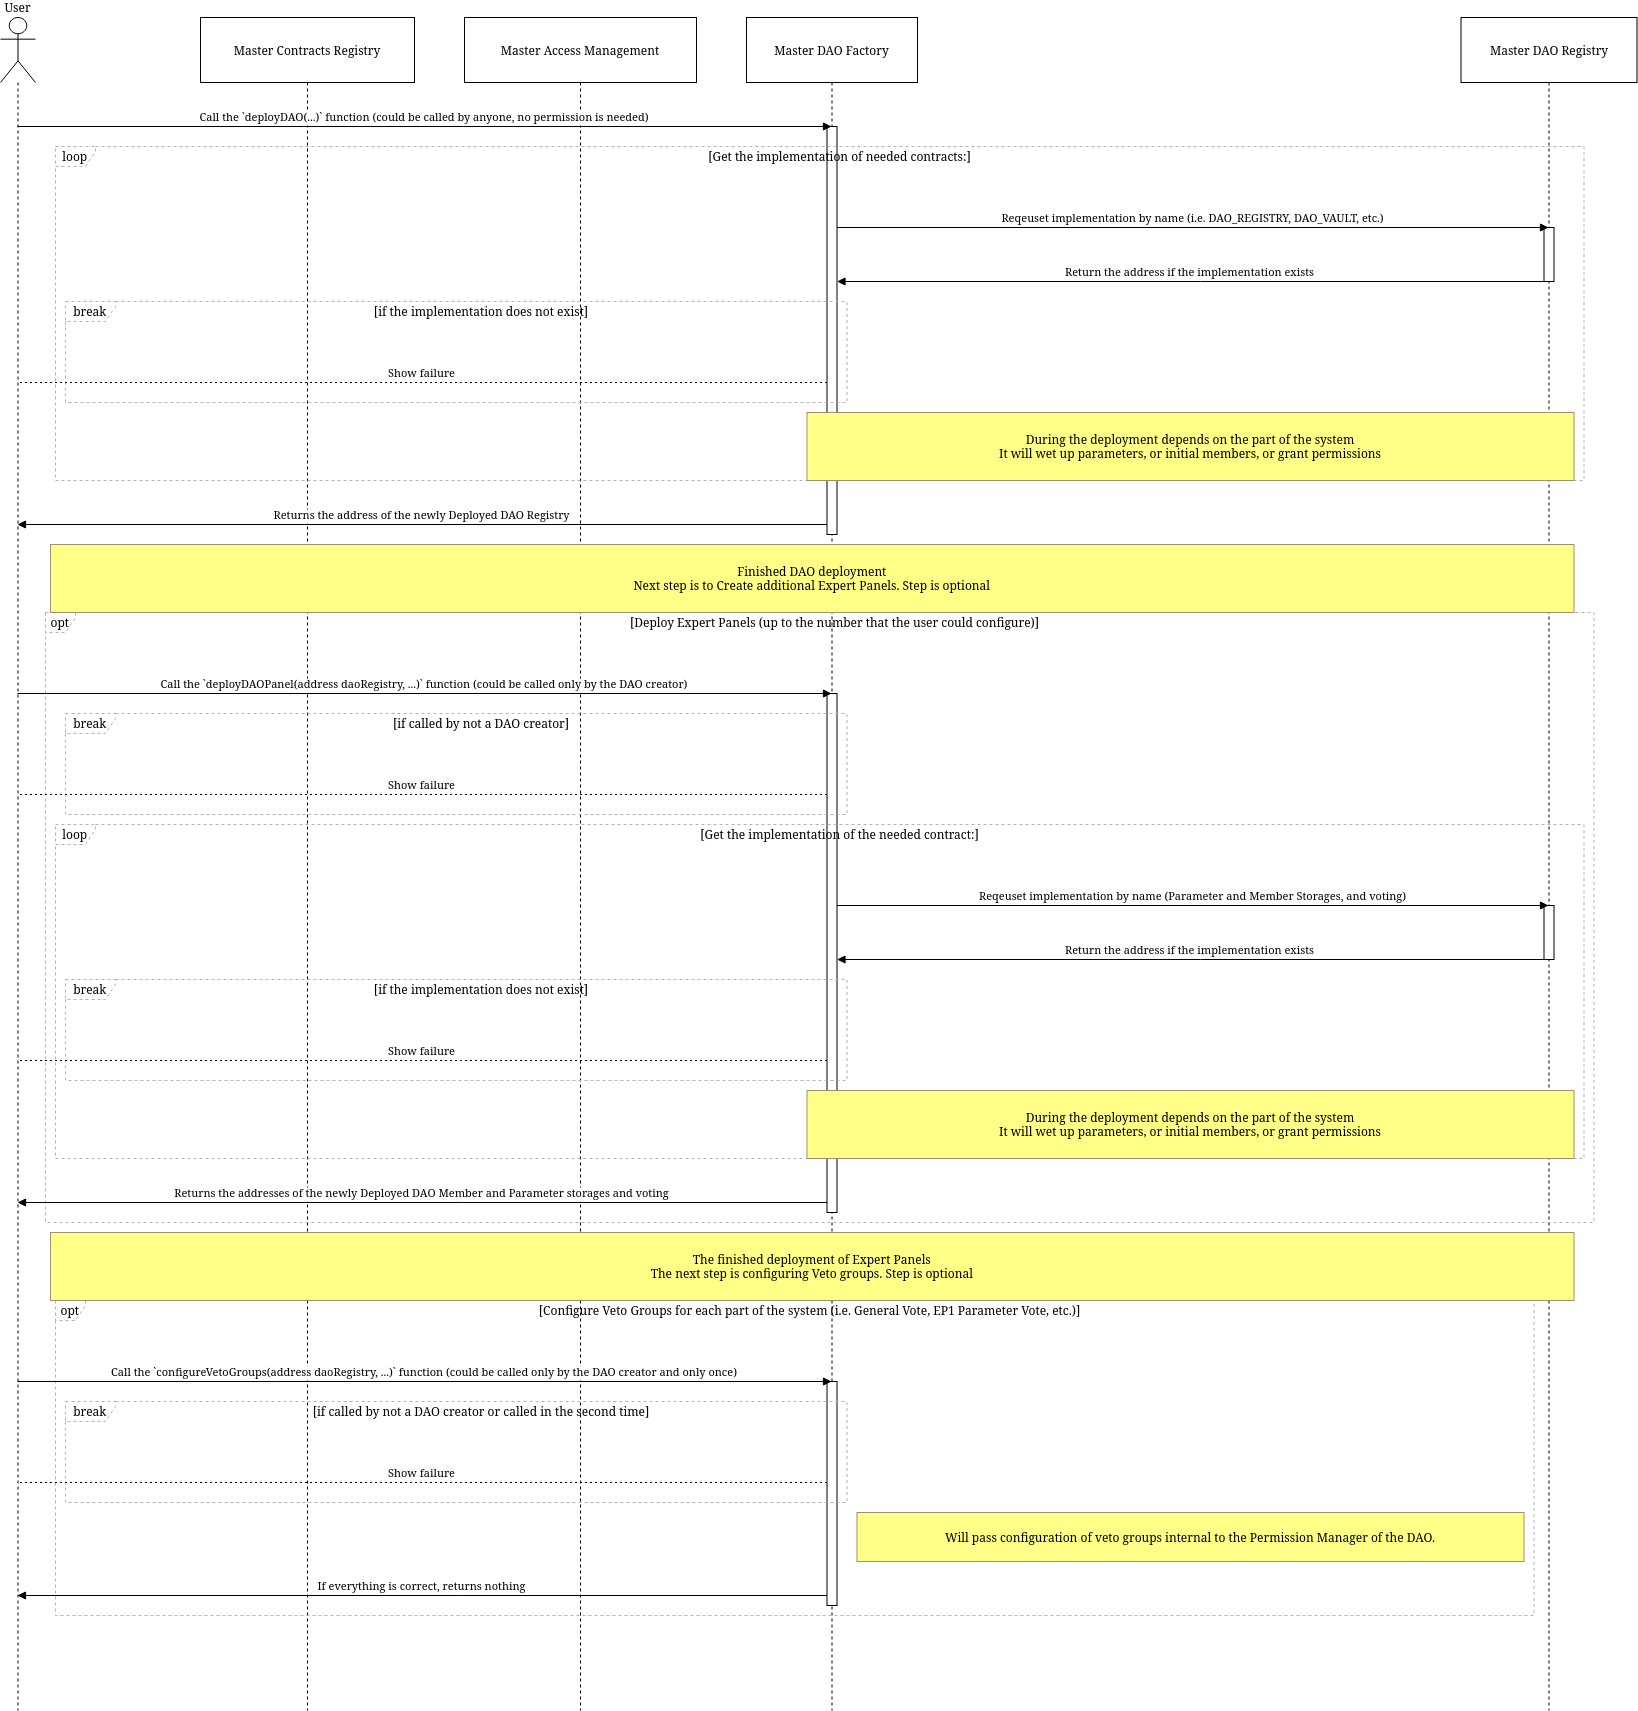

The diagram above was exported from draw.io. Its source (the exported page's mxGraphModel, read from the mxfile embedded in the PNG):
<mxGraphModel dx="1434" dy="753" grid="1" gridSize="10" guides="1" tooltips="1" connect="1" arrows="1" fold="1" page="1" pageScale="1" pageWidth="500" pageHeight="250" math="0" shadow="0">
  <root>
    <mxCell id="0" />
    <mxCell id="1" parent="0" />
    <mxCell id="Rax6L1I3-snyq53mmcTa-1" value="User" style="shape=umlLifeline;perimeter=lifelinePerimeter;whiteSpace=wrap;container=1;dropTarget=0;collapsible=0;recursiveResize=0;outlineConnect=0;portConstraint=eastwest;newEdgeStyle={&quot;edgeStyle&quot;:&quot;elbowEdgeStyle&quot;,&quot;elbow&quot;:&quot;vertical&quot;,&quot;curved&quot;:0,&quot;rounded&quot;:0};participant=umlActor;verticalAlign=bottom;labelPosition=center;verticalLabelPosition=top;align=center;size=65;" parent="1" vertex="1">
      <mxGeometry x="20" y="20" width="35" height="1693" as="geometry" />
    </mxCell>
    <mxCell id="Rax6L1I3-snyq53mmcTa-2" value="Master Contracts Registry" style="shape=umlLifeline;perimeter=lifelinePerimeter;whiteSpace=wrap;container=1;dropTarget=0;collapsible=0;recursiveResize=0;outlineConnect=0;portConstraint=eastwest;newEdgeStyle={&quot;edgeStyle&quot;:&quot;elbowEdgeStyle&quot;,&quot;elbow&quot;:&quot;vertical&quot;,&quot;curved&quot;:0,&quot;rounded&quot;:0};size=65;" parent="1" vertex="1">
      <mxGeometry x="220" y="20" width="214" height="1693" as="geometry" />
    </mxCell>
    <mxCell id="Rax6L1I3-snyq53mmcTa-3" value="Master Access Management" style="shape=umlLifeline;perimeter=lifelinePerimeter;whiteSpace=wrap;container=1;dropTarget=0;collapsible=0;recursiveResize=0;outlineConnect=0;portConstraint=eastwest;newEdgeStyle={&quot;edgeStyle&quot;:&quot;elbowEdgeStyle&quot;,&quot;elbow&quot;:&quot;vertical&quot;,&quot;curved&quot;:0,&quot;rounded&quot;:0};size=65;" parent="1" vertex="1">
      <mxGeometry x="484" y="20" width="232" height="1693" as="geometry" />
    </mxCell>
    <mxCell id="Rax6L1I3-snyq53mmcTa-4" value="Master DAO Factory" style="shape=umlLifeline;perimeter=lifelinePerimeter;whiteSpace=wrap;container=1;dropTarget=0;collapsible=0;recursiveResize=0;outlineConnect=0;portConstraint=eastwest;newEdgeStyle={&quot;edgeStyle&quot;:&quot;elbowEdgeStyle&quot;,&quot;elbow&quot;:&quot;vertical&quot;,&quot;curved&quot;:0,&quot;rounded&quot;:0};size=65;" parent="1" vertex="1">
      <mxGeometry x="766" y="20" width="171" height="1693" as="geometry" />
    </mxCell>
    <mxCell id="Rax6L1I3-snyq53mmcTa-5" value="" style="points=[];perimeter=orthogonalPerimeter;outlineConnect=0;targetShapes=umlLifeline;portConstraint=eastwest;newEdgeStyle={&quot;edgeStyle&quot;:&quot;elbowEdgeStyle&quot;,&quot;elbow&quot;:&quot;vertical&quot;,&quot;curved&quot;:0,&quot;rounded&quot;:0}" parent="Rax6L1I3-snyq53mmcTa-4" vertex="1">
      <mxGeometry x="80.5" y="109" width="10" height="408" as="geometry" />
    </mxCell>
    <mxCell id="Rax6L1I3-snyq53mmcTa-6" value="" style="points=[];perimeter=orthogonalPerimeter;outlineConnect=0;targetShapes=umlLifeline;portConstraint=eastwest;newEdgeStyle={&quot;edgeStyle&quot;:&quot;elbowEdgeStyle&quot;,&quot;elbow&quot;:&quot;vertical&quot;,&quot;curved&quot;:0,&quot;rounded&quot;:0}" parent="Rax6L1I3-snyq53mmcTa-4" vertex="1">
      <mxGeometry x="80.5" y="676" width="10" height="519" as="geometry" />
    </mxCell>
    <mxCell id="Rax6L1I3-snyq53mmcTa-7" value="" style="points=[];perimeter=orthogonalPerimeter;outlineConnect=0;targetShapes=umlLifeline;portConstraint=eastwest;newEdgeStyle={&quot;edgeStyle&quot;:&quot;elbowEdgeStyle&quot;,&quot;elbow&quot;:&quot;vertical&quot;,&quot;curved&quot;:0,&quot;rounded&quot;:0}" parent="Rax6L1I3-snyq53mmcTa-4" vertex="1">
      <mxGeometry x="80.5" y="1364" width="10" height="224" as="geometry" />
    </mxCell>
    <mxCell id="Rax6L1I3-snyq53mmcTa-8" value="Master DAO Registry" style="shape=umlLifeline;perimeter=lifelinePerimeter;whiteSpace=wrap;container=1;dropTarget=0;collapsible=0;recursiveResize=0;outlineConnect=0;portConstraint=eastwest;newEdgeStyle={&quot;edgeStyle&quot;:&quot;elbowEdgeStyle&quot;,&quot;elbow&quot;:&quot;vertical&quot;,&quot;curved&quot;:0,&quot;rounded&quot;:0};size=65;" parent="1" vertex="1">
      <mxGeometry x="1480.5" y="20" width="176" height="1693" as="geometry" />
    </mxCell>
    <mxCell id="Rax6L1I3-snyq53mmcTa-9" value="" style="points=[];perimeter=orthogonalPerimeter;outlineConnect=0;targetShapes=umlLifeline;portConstraint=eastwest;newEdgeStyle={&quot;edgeStyle&quot;:&quot;elbowEdgeStyle&quot;,&quot;elbow&quot;:&quot;vertical&quot;,&quot;curved&quot;:0,&quot;rounded&quot;:0}" parent="Rax6L1I3-snyq53mmcTa-8" vertex="1">
      <mxGeometry x="83" y="210" width="10" height="54" as="geometry" />
    </mxCell>
    <mxCell id="Rax6L1I3-snyq53mmcTa-10" value="" style="points=[];perimeter=orthogonalPerimeter;outlineConnect=0;targetShapes=umlLifeline;portConstraint=eastwest;newEdgeStyle={&quot;edgeStyle&quot;:&quot;elbowEdgeStyle&quot;,&quot;elbow&quot;:&quot;vertical&quot;,&quot;curved&quot;:0,&quot;rounded&quot;:0}" parent="Rax6L1I3-snyq53mmcTa-8" vertex="1">
      <mxGeometry x="83" y="888" width="10" height="54" as="geometry" />
    </mxCell>
    <mxCell id="Rax6L1I3-snyq53mmcTa-11" value="break" style="shape=umlFrame;dashed=1;pointerEvents=0;dropTarget=0;strokeColor=#B3B3B3;height=20;width=50" parent="1" vertex="1">
      <mxGeometry x="85" y="304" width="781.5" height="101" as="geometry" />
    </mxCell>
    <mxCell id="Rax6L1I3-snyq53mmcTa-12" value="[if the implementation does not exist]" style="text;strokeColor=none;fillColor=none;align=center;verticalAlign=middle;whiteSpace=wrap;" parent="Rax6L1I3-snyq53mmcTa-11" vertex="1">
      <mxGeometry x="50" width="731.5" height="20" as="geometry" />
    </mxCell>
    <mxCell id="Rax6L1I3-snyq53mmcTa-13" value="loop" style="shape=umlFrame;dashed=1;pointerEvents=0;dropTarget=0;strokeColor=#B3B3B3;height=20;width=40" parent="1" vertex="1">
      <mxGeometry x="75" y="149" width="1528.5" height="334" as="geometry" />
    </mxCell>
    <mxCell id="Rax6L1I3-snyq53mmcTa-14" value="[Get the implementation of needed contracts:]" style="text;strokeColor=none;fillColor=none;align=center;verticalAlign=middle;whiteSpace=wrap;" parent="Rax6L1I3-snyq53mmcTa-13" vertex="1">
      <mxGeometry x="40" width="1488.5" height="20" as="geometry" />
    </mxCell>
    <mxCell id="Rax6L1I3-snyq53mmcTa-15" value="break" style="shape=umlFrame;dashed=1;pointerEvents=0;dropTarget=0;strokeColor=#B3B3B3;height=20;width=50" parent="1" vertex="1">
      <mxGeometry x="85" y="716" width="781.5" height="101" as="geometry" />
    </mxCell>
    <mxCell id="Rax6L1I3-snyq53mmcTa-16" value="[if called by not a DAO creator]" style="text;strokeColor=none;fillColor=none;align=center;verticalAlign=middle;whiteSpace=wrap;" parent="Rax6L1I3-snyq53mmcTa-15" vertex="1">
      <mxGeometry x="50" width="731.5" height="20" as="geometry" />
    </mxCell>
    <mxCell id="Rax6L1I3-snyq53mmcTa-17" value="break" style="shape=umlFrame;dashed=1;pointerEvents=0;dropTarget=0;strokeColor=#B3B3B3;height=20;width=50" parent="1" vertex="1">
      <mxGeometry x="85" y="982" width="781.5" height="101" as="geometry" />
    </mxCell>
    <mxCell id="Rax6L1I3-snyq53mmcTa-18" value="[if the implementation does not exist]" style="text;strokeColor=none;fillColor=none;align=center;verticalAlign=middle;whiteSpace=wrap;" parent="Rax6L1I3-snyq53mmcTa-17" vertex="1">
      <mxGeometry x="50" width="731.5" height="20" as="geometry" />
    </mxCell>
    <mxCell id="Rax6L1I3-snyq53mmcTa-19" value="loop" style="shape=umlFrame;dashed=1;pointerEvents=0;dropTarget=0;strokeColor=#B3B3B3;height=20;width=40" parent="1" vertex="1">
      <mxGeometry x="75" y="827" width="1528.5" height="334" as="geometry" />
    </mxCell>
    <mxCell id="Rax6L1I3-snyq53mmcTa-20" value="[Get the implementation of the needed contract:]" style="text;strokeColor=none;fillColor=none;align=center;verticalAlign=middle;whiteSpace=wrap;" parent="Rax6L1I3-snyq53mmcTa-19" vertex="1">
      <mxGeometry x="40" width="1488.5" height="20" as="geometry" />
    </mxCell>
    <mxCell id="Rax6L1I3-snyq53mmcTa-21" value="opt" style="shape=umlFrame;dashed=1;pointerEvents=0;dropTarget=0;strokeColor=#B3B3B3;height=20;width=30" parent="1" vertex="1">
      <mxGeometry x="65" y="615" width="1548.5" height="610" as="geometry" />
    </mxCell>
    <mxCell id="Rax6L1I3-snyq53mmcTa-22" value="[Deploy Expert Panels (up to the number that the user could configure)]" style="text;strokeColor=none;fillColor=none;align=center;verticalAlign=middle;whiteSpace=wrap;" parent="Rax6L1I3-snyq53mmcTa-21" vertex="1">
      <mxGeometry x="30" width="1518.5" height="20" as="geometry" />
    </mxCell>
    <mxCell id="Rax6L1I3-snyq53mmcTa-23" value="break" style="shape=umlFrame;dashed=1;pointerEvents=0;dropTarget=0;strokeColor=#B3B3B3;height=20;width=50" parent="1" vertex="1">
      <mxGeometry x="85" y="1404" width="781.5" height="101" as="geometry" />
    </mxCell>
    <mxCell id="Rax6L1I3-snyq53mmcTa-24" value="[if called by not a DAO creator or called in the second time]" style="text;strokeColor=none;fillColor=none;align=center;verticalAlign=middle;whiteSpace=wrap;" parent="Rax6L1I3-snyq53mmcTa-23" vertex="1">
      <mxGeometry x="50" width="731.5" height="20" as="geometry" />
    </mxCell>
    <mxCell id="Rax6L1I3-snyq53mmcTa-25" value="opt" style="shape=umlFrame;dashed=1;pointerEvents=0;dropTarget=0;strokeColor=#B3B3B3;height=20;width=30" parent="1" vertex="1">
      <mxGeometry x="75" y="1303" width="1478.5" height="315" as="geometry" />
    </mxCell>
    <mxCell id="Rax6L1I3-snyq53mmcTa-26" value="[Configure Veto Groups for each part of the system (i.e. General Vote, EP1 Parameter Vote, etc.)]" style="text;strokeColor=none;fillColor=none;align=center;verticalAlign=middle;whiteSpace=wrap;" parent="Rax6L1I3-snyq53mmcTa-25" vertex="1">
      <mxGeometry x="30" width="1448.5" height="20" as="geometry" />
    </mxCell>
    <mxCell id="Rax6L1I3-snyq53mmcTa-27" value="Call the `deployDAO(...)` function (could be called by anyone, no permission is needed)" style="verticalAlign=bottom;endArrow=block;edgeStyle=elbowEdgeStyle;elbow=vertical;curved=0;rounded=0;" parent="1" source="Rax6L1I3-snyq53mmcTa-1" target="Rax6L1I3-snyq53mmcTa-4" edge="1">
      <mxGeometry relative="1" as="geometry">
        <Array as="points">
          <mxPoint x="483.25" y="129" />
        </Array>
      </mxGeometry>
    </mxCell>
    <mxCell id="Rax6L1I3-snyq53mmcTa-28" value="Reqeuset implementation by name (i.e. DAO_REGISTRY, DAO_VAULT, etc.)" style="verticalAlign=bottom;endArrow=block;edgeStyle=elbowEdgeStyle;elbow=vertical;curved=0;rounded=0;" parent="1" source="Rax6L1I3-snyq53mmcTa-5" target="Rax6L1I3-snyq53mmcTa-8" edge="1">
      <mxGeometry relative="1" as="geometry">
        <Array as="points">
          <mxPoint x="1222.5" y="230" />
        </Array>
      </mxGeometry>
    </mxCell>
    <mxCell id="Rax6L1I3-snyq53mmcTa-29" value="Return the address if the implementation exists" style="verticalAlign=bottom;endArrow=block;edgeStyle=elbowEdgeStyle;elbow=vertical;curved=0;rounded=0;" parent="1" source="Rax6L1I3-snyq53mmcTa-9" target="Rax6L1I3-snyq53mmcTa-5" edge="1">
      <mxGeometry relative="1" as="geometry">
        <Array as="points">
          <mxPoint x="1220" y="284" />
        </Array>
      </mxGeometry>
    </mxCell>
    <mxCell id="Rax6L1I3-snyq53mmcTa-30" value="Show failure" style="verticalAlign=bottom;endArrow=block;edgeStyle=elbowEdgeStyle;elbow=vertical;curved=0;rounded=0;endArrow=none;dashed=1;dashPattern=2 3;" parent="1" source="Rax6L1I3-snyq53mmcTa-5" target="Rax6L1I3-snyq53mmcTa-1" edge="1">
      <mxGeometry relative="1" as="geometry">
        <Array as="points">
          <mxPoint x="480.75" y="385" />
        </Array>
      </mxGeometry>
    </mxCell>
    <mxCell id="Rax6L1I3-snyq53mmcTa-31" value="Returns the address of the newly Deployed DAO Registry" style="verticalAlign=bottom;endArrow=block;edgeStyle=elbowEdgeStyle;elbow=vertical;curved=0;rounded=0;" parent="1" source="Rax6L1I3-snyq53mmcTa-5" target="Rax6L1I3-snyq53mmcTa-1" edge="1">
      <mxGeometry relative="1" as="geometry">
        <Array as="points">
          <mxPoint x="480.75" y="527" />
        </Array>
      </mxGeometry>
    </mxCell>
    <mxCell id="Rax6L1I3-snyq53mmcTa-32" value="Call the `deployDAOPanel(address daoRegistry, ...)` function (could be called only by the DAO creator)" style="verticalAlign=bottom;endArrow=block;edgeStyle=elbowEdgeStyle;elbow=vertical;curved=0;rounded=0;" parent="1" source="Rax6L1I3-snyq53mmcTa-1" target="Rax6L1I3-snyq53mmcTa-4" edge="1">
      <mxGeometry relative="1" as="geometry">
        <Array as="points">
          <mxPoint x="483.5" y="696" />
        </Array>
      </mxGeometry>
    </mxCell>
    <mxCell id="Rax6L1I3-snyq53mmcTa-33" value="Show failure" style="verticalAlign=bottom;endArrow=block;edgeStyle=elbowEdgeStyle;elbow=vertical;curved=0;rounded=0;endArrow=none;dashed=1;dashPattern=2 3;" parent="1" source="Rax6L1I3-snyq53mmcTa-6" target="Rax6L1I3-snyq53mmcTa-1" edge="1">
      <mxGeometry relative="1" as="geometry">
        <Array as="points">
          <mxPoint x="480.75" y="797" />
        </Array>
      </mxGeometry>
    </mxCell>
    <mxCell id="Rax6L1I3-snyq53mmcTa-34" value="Reqeuset implementation by name (Parameter and Member Storages, and voting)" style="verticalAlign=bottom;endArrow=block;edgeStyle=elbowEdgeStyle;elbow=vertical;curved=0;rounded=0;" parent="1" source="Rax6L1I3-snyq53mmcTa-6" target="Rax6L1I3-snyq53mmcTa-8" edge="1">
      <mxGeometry relative="1" as="geometry">
        <Array as="points">
          <mxPoint x="1222.5" y="908" />
        </Array>
      </mxGeometry>
    </mxCell>
    <mxCell id="Rax6L1I3-snyq53mmcTa-35" value="Return the address if the implementation exists" style="verticalAlign=bottom;endArrow=block;edgeStyle=elbowEdgeStyle;elbow=vertical;curved=0;rounded=0;" parent="1" source="Rax6L1I3-snyq53mmcTa-10" target="Rax6L1I3-snyq53mmcTa-6" edge="1">
      <mxGeometry relative="1" as="geometry">
        <Array as="points">
          <mxPoint x="1220" y="962" />
        </Array>
      </mxGeometry>
    </mxCell>
    <mxCell id="Rax6L1I3-snyq53mmcTa-36" value="Show failure" style="verticalAlign=bottom;endArrow=block;edgeStyle=elbowEdgeStyle;elbow=vertical;curved=0;rounded=0;endArrow=none;dashed=1;dashPattern=2 3;" parent="1" source="Rax6L1I3-snyq53mmcTa-6" target="Rax6L1I3-snyq53mmcTa-1" edge="1">
      <mxGeometry relative="1" as="geometry">
        <Array as="points">
          <mxPoint x="480.75" y="1063" />
        </Array>
      </mxGeometry>
    </mxCell>
    <mxCell id="Rax6L1I3-snyq53mmcTa-37" value="Returns the addresses of the newly Deployed DAO Member and Parameter storages and voting" style="verticalAlign=bottom;endArrow=block;edgeStyle=elbowEdgeStyle;elbow=vertical;curved=0;rounded=0;" parent="1" source="Rax6L1I3-snyq53mmcTa-6" target="Rax6L1I3-snyq53mmcTa-1" edge="1">
      <mxGeometry relative="1" as="geometry">
        <Array as="points">
          <mxPoint x="480.75" y="1205" />
        </Array>
      </mxGeometry>
    </mxCell>
    <mxCell id="Rax6L1I3-snyq53mmcTa-38" value="Call the `configureVetoGroups(address daoRegistry, ...)` function (could be called only by the DAO creator and only once)" style="verticalAlign=bottom;endArrow=block;edgeStyle=elbowEdgeStyle;elbow=vertical;curved=0;rounded=0;" parent="1" source="Rax6L1I3-snyq53mmcTa-1" target="Rax6L1I3-snyq53mmcTa-4" edge="1">
      <mxGeometry relative="1" as="geometry">
        <Array as="points">
          <mxPoint x="555.5" y="1384" />
        </Array>
      </mxGeometry>
    </mxCell>
    <mxCell id="Rax6L1I3-snyq53mmcTa-39" value="Show failure" style="verticalAlign=bottom;endArrow=block;edgeStyle=elbowEdgeStyle;elbow=vertical;curved=0;rounded=0;endArrow=none;dashed=1;dashPattern=2 3;" parent="1" source="Rax6L1I3-snyq53mmcTa-7" target="Rax6L1I3-snyq53mmcTa-1" edge="1">
      <mxGeometry relative="1" as="geometry">
        <Array as="points">
          <mxPoint x="480.75" y="1485" />
        </Array>
      </mxGeometry>
    </mxCell>
    <mxCell id="Rax6L1I3-snyq53mmcTa-40" value="If everything is correct, returns nothing" style="verticalAlign=bottom;endArrow=block;edgeStyle=elbowEdgeStyle;elbow=vertical;curved=0;rounded=0;" parent="1" source="Rax6L1I3-snyq53mmcTa-7" target="Rax6L1I3-snyq53mmcTa-1" edge="1">
      <mxGeometry relative="1" as="geometry">
        <Array as="points">
          <mxPoint x="480.75" y="1598" />
        </Array>
      </mxGeometry>
    </mxCell>
    <mxCell id="Rax6L1I3-snyq53mmcTa-41" value="During the deployment depends on the part of the system&#10;It will wet up parameters, or initial members, or grant permissions" style="fillColor=#ffff88;strokeColor=#9E916F;" parent="1" vertex="1">
      <mxGeometry x="826.5" y="415" width="767" height="68" as="geometry" />
    </mxCell>
    <mxCell id="Rax6L1I3-snyq53mmcTa-42" value="Finished DAO deployment&#10;Next step is to Create additional Expert Panels. Step is optional" style="fillColor=#ffff88;strokeColor=#9E916F;" parent="1" vertex="1">
      <mxGeometry x="70" y="547" width="1523.5" height="68" as="geometry" />
    </mxCell>
    <mxCell id="Rax6L1I3-snyq53mmcTa-43" value="During the deployment depends on the part of the system&#10;It will wet up parameters, or initial members, or grant permissions" style="fillColor=#ffff88;strokeColor=#9E916F;" parent="1" vertex="1">
      <mxGeometry x="826.5" y="1093" width="767" height="68" as="geometry" />
    </mxCell>
    <mxCell id="Rax6L1I3-snyq53mmcTa-44" value="The finished deployment of Expert Panels&#10; The next step is configuring Veto groups. Step is optional" style="fillColor=#ffff88;strokeColor=#9E916F;" parent="1" vertex="1">
      <mxGeometry x="70" y="1235" width="1523.5" height="68" as="geometry" />
    </mxCell>
    <mxCell id="Rax6L1I3-snyq53mmcTa-45" value="Will pass configuration of veto groups internal to the Permission Manager of the DAO." style="fillColor=#ffff88;strokeColor=#9E916F;" parent="1" vertex="1">
      <mxGeometry x="876.5" y="1515" width="667" height="49" as="geometry" />
    </mxCell>
  </root>
</mxGraphModel>